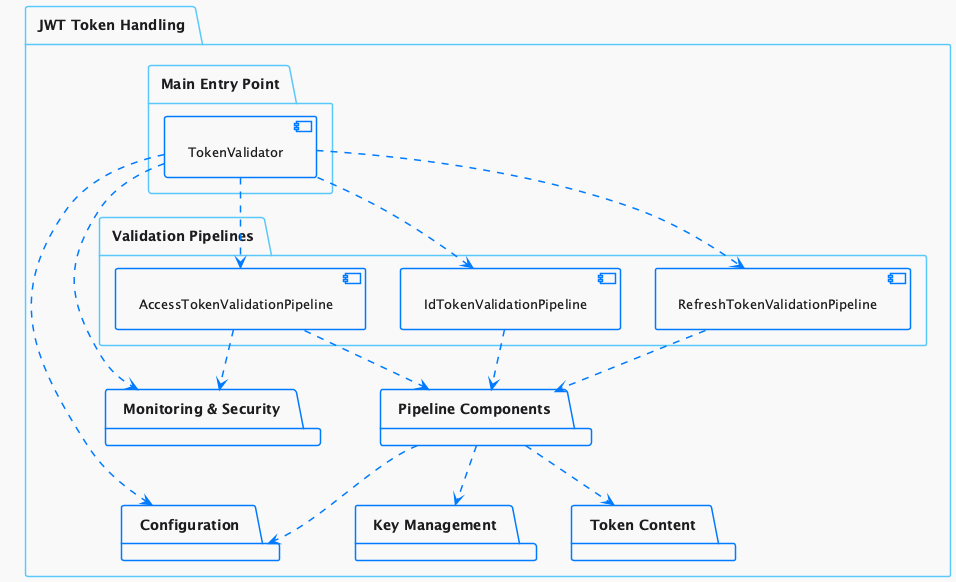

The diagram above was rendered by PlantUML. Its source (embedded in the PNG):
@startuml
!include theme-proposals/variant-3.skin

package "JWT Token Handling" {

  package "Main Entry Point" {
    [TokenValidator]
  }

  package "Validation Pipelines" {
    [AccessTokenValidationPipeline]
    [IdTokenValidationPipeline]
    [RefreshTokenValidationPipeline]
  }

  package "Pipeline Components" {
  }

  package "Configuration" {
  }

  package "Key Management" {
  }

  package "Monitoring & Security" {
  }

  package "Token Content" {
  }

  ' Main entry point to pipelines
  [TokenValidator] ..> [AccessTokenValidationPipeline]
  [TokenValidator] ..> [IdTokenValidationPipeline]
  [TokenValidator] ..> [RefreshTokenValidationPipeline]

  ' Pipelines to other packages
  [AccessTokenValidationPipeline] ..> "Pipeline Components"
  [IdTokenValidationPipeline] ..> "Pipeline Components"
  [RefreshTokenValidationPipeline] ..> "Pipeline Components"

  [TokenValidator] ..> "Configuration"
  "Pipeline Components" ..> "Configuration"
  "Pipeline Components" ..> "Key Management"
  [TokenValidator] ..> "Monitoring & Security"
  [AccessTokenValidationPipeline] ..> "Monitoring & Security"
  "Pipeline Components" ..> "Token Content"
}
@enduml